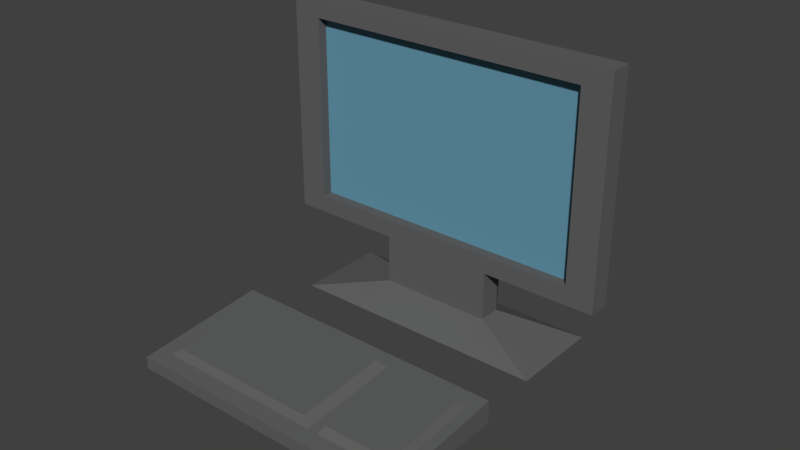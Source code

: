 # Source: monitor.blend  (saved by Blender 2.79.0; exported with 4.5.12 LTS)
import bpy
from mathutils import Matrix  # noqa: F401  (used for matrix-valued properties, if any)

bpy.ops.wm.read_factory_settings(use_empty=True)
scene = bpy.context.scene
scene.name = 'Scene'

# ---- collections
col_collection_1 = bpy.data.collections.new('Collection 1'); scene.collection.children.link(col_collection_1)

# ---- materials (node trees are filled in below, after node groups)
mat_material = bpy.data.materials.new('Material')
mat_material.alpha_threshold = 0.0
mat_material.use_transparent_shadow = False
mat_material.diffuse_color = (0.1237, 0.1237, 0.1237, 1.0)
mat_material.roughness = 0.5
mat_material.line_color = (0.0, 0.0, 0.0, 1.0)
mat_screen = bpy.data.materials.new('Screen')
mat_screen.alpha_threshold = 0.0
mat_screen.use_transparent_shadow = False
mat_screen.diffuse_color = (0.1301, 0.314, 0.4233, 1.0)
mat_screen.roughness = 0.5

# ---- material node trees

# ---- world
world_world = bpy.data.worlds.new('World'); scene.world = world_world
world_world.color = (0.05088, 0.05088, 0.05088)
world_world.use_sun_shadow = False
world_world.sun_shadow_jitter_overblur = 0.0
world_world.cycles.sampling_method = 'MANUAL'

# ---- meshes
me_cube = bpy.data.meshes.new('Cube')
me_cube.from_pydata([(1.032, 0.06727, 0.4024), (1.032, -0.06727, 0.4024), (-1.032, -0.06727, 0.4024), (-1.032, 0.06727, 0.4024), (1.032, 0.06727, 1.732), (1.032, -0.06727, 1.732), (-1.032, -0.06727, 1.732), (-1.032, 0.06727, 1.732), (0.7782, 0.2098, 0.5657), (-0.7782, 0.2098, 0.5657), (0.7782, 0.2098, 1.568), (-0.7782, 0.2098, 1.568), (0.3439, 0.06727, 0.4024), (-0.3439, 0.06727, 0.4024), (0.3439, -0.06727, 0.4024), (-0.3439, -0.06727, 0.4024), (0.3439, 0.06727, 1.732), (-0.3439, 0.06727, 1.732), (0.3439, -0.06727, 1.732), (-0.3439, -0.06727, 1.732), (0.2594, 0.2098, 0.5657), (-0.2594, 0.2098, 0.5657), (0.2594, 0.2098, 1.568), (-0.2594, 0.2098, 1.568), (0.3439, 0.06727, 0.4024), (-0.3439, 0.06727, 0.4024), (0.3439, -0.06727, 0.4024), (-0.3439, -0.06727, 0.4024), (0.2594, 0.2098, 0.5657), (-0.2594, 0.2098, 0.5657), (0.3439, 0.06727, 0.1067), (-0.3439, 0.06727, 0.1067), (0.3439, -0.06727, 0.1067), (-0.3439, -0.06727, 0.1067), (0.2594, 0.2098, 0.27), (-0.2594, 0.2098, 0.27), (0.7938, 0.2802, 0.0), (-0.7938, 0.2802, 0.0), (0.7938, -0.2802, 0.0), (-0.7938, -0.2802, 0.0), (-0.287, -0.06727, 0.5123), (-0.861, -0.06727, 0.5123), (0.861, -0.06727, 0.5123), (0.861, -0.06727, 1.622), (-0.861, -0.06727, 1.622), (-0.287, -0.06727, 1.622), (0.287, -0.06727, 0.5123), (0.287, -0.06727, 1.622), (-0.287, -0.00654, 0.5123), (-0.861, -0.00654, 0.5123), (0.861, -0.00654, 0.5123), (0.861, -0.00654, 1.622), (-0.861, -0.00654, 1.622), (-0.287, -0.00654, 1.622), (0.287, -0.00654, 0.5123), (0.287, -0.00654, 1.622), (-0.8502, -0.7065, 0.1386), (-0.8502, -0.7065, 1.192e-07), (-0.8502, -1.493, 0.07487), (-0.8502, -1.493, 1.192e-07), (0.8502, -0.7065, 0.1386), (0.8502, -0.7065, 1.192e-07), (0.8502, -1.493, 0.07487), (0.8502, -1.493, 1.192e-07), (-0.7503, -0.8024, 0.1308), (-0.7503, -1.397, 0.08263), (0.2615, -0.8024, 0.1308), (0.2615, -1.397, 0.08263), (-0.7024, -0.834, 0.1714), (-0.7024, -1.372, 0.1278), (0.2136, -0.834, 0.1714), (0.2136, -1.372, 0.1278), (0.8502, -0.8024, 0.1308), (0.8502, -1.397, 0.08263), (0.3277, -0.8024, 0.1308), (0.3277, -1.397, 0.08263), (0.7841, -0.8024, 0.1308), (0.7841, -1.397, 0.08263), (0.3519, -0.8339, 0.1708), (0.3519, -1.365, 0.1278), (0.7599, -0.8339, 0.1708), (0.7599, -1.365, 0.1278), (1.115, -1.214, 2.384e-07), (1.262, -0.9948, 2.384e-07), (1.409, -1.214, 2.384e-07), (1.262, -1.434, 2.384e-07), (1.262, -1.214, 0.1673), (1.152, -1.379, 2.384e-07), (1.152, -1.214, 0.1255), (1.152, -1.05, 2.384e-07), (1.262, -1.05, 0.1255), (1.372, -1.05, 2.384e-07), (1.372, -1.214, 0.1255), (1.372, -1.379, 2.384e-07), (1.262, -1.379, 0.1255), (1.18, -1.337, 0.09294), (1.18, -1.092, 0.09294), (1.344, -1.337, 0.09294), (1.344, -1.092, 0.09294)], [], [(13, 15, 2, 3), (17, 7, 6, 19), (0, 4, 5, 1), (15, 14, 46, 40), (2, 6, 7, 3), (3, 7, 11, 9), (23, 21, 9, 11), (13, 3, 9, 21), (4, 0, 8, 10), (16, 4, 10, 22), (7, 17, 23, 11), (17, 16, 22, 23), (0, 12, 20, 8), (14, 15, 27, 26), (10, 8, 20, 22), (22, 20, 21, 23), (2, 15, 40, 41), (18, 19, 45, 47), (4, 16, 18, 5), (16, 17, 19, 18), (0, 1, 14, 12), (21, 20, 28, 29), (28, 24, 30, 34), (24, 26, 32, 30), (20, 12, 24, 28), (15, 13, 25, 27), (13, 21, 29, 25), (12, 14, 26, 24), (30, 31, 35, 34), (33, 31, 37, 39), (26, 27, 33, 32), (27, 25, 31, 33), (25, 29, 35, 31), (29, 28, 34, 35), (36, 38, 39, 37), (31, 30, 36, 37), (30, 32, 38, 36), (32, 33, 39, 38), (44, 41, 49, 52), (46, 42, 50, 54), (43, 47, 55, 51), (19, 6, 44, 45), (6, 2, 41, 44), (5, 18, 47, 43), (1, 5, 43, 42), (14, 1, 42, 46), (48, 53, 52, 49), (50, 51, 55, 54), (54, 55, 53, 48), (41, 40, 48, 49), (47, 45, 53, 55), (40, 46, 54, 48), (45, 44, 52, 53), (42, 43, 51, 50), (56, 57, 59, 58), (58, 59, 63, 62), (62, 63, 61, 60, 72, 73), (60, 61, 57, 56), (60, 56, 64, 66), (63, 59, 57, 61), (67, 66, 70, 71), (58, 62, 67, 65), (56, 58, 65, 64), (72, 60, 66), (69, 71, 70, 68), (64, 65, 69, 68), (66, 64, 68, 70), (65, 67, 71, 69), (62, 73, 67), (66, 67, 75, 74), (75, 77, 81, 79), (67, 73, 77, 75), (72, 66, 74, 76), (73, 72, 76, 77), (81, 80, 78, 79), (74, 75, 79, 78), (76, 74, 78, 80), (77, 76, 80, 81), (82, 87, 95, 88), (82, 88, 96, 89), (83, 89, 96, 90), (83, 90, 98, 91), (84, 91, 98, 92), (84, 92, 97, 93), (85, 93, 97, 94), (85, 94, 95, 87), (82, 89, 83, 91, 84, 93, 85, 87), (86, 92, 98, 90), (86, 90, 96, 88), (86, 88, 95, 94), (86, 94, 97, 92)])
me_cube.polygons.foreach_set('material_index', [0, 0, 0, 0, 0, 0, 0, 0, 0, 0, 0, 0, 0, 0, 0, 0, 0, 0, 0, 0, 0, 0, 0, 0, 0, 0, 0, 0, 0, 0, 0, 0, 0, 0, 0, 0, 0, 0, 0, 0, 0, 0, 0, 0, 0, 0, 1, 1, 1, 0, 0, 0, 0, 0, 0, 0, 0, 0, 0, 0, 0, 0, 0, 0, 0, 0, 0, 0, 0, 0, 0, 0, 0, 0, 0, 0, 0, 0, 0, 0, 0, 0, 0, 0, 0, 0, 0, 0, 0, 0, 0])
_uv = me_cube.uv_layers.new(name='UVMap')
_uv.uv.foreach_set('vector', [0.02867, 0.838, 0.04796, 0.838, 0.04796, 0.9362, 0.02867, 0.9362, 0.6621, 0.1267, 0.6621, 0.02854, 0.6814, 0.02854, 0.6814, 0.1267, 0.3874, 0.6797, 0.3874, 0.8673, 0.3681, 0.8675, 0.3681, 0.6799, 0.4671, 0.1267, 0.4671, 0.2248, 0.4513, 0.2167, 0.4513, 0.1348, 0.4447, 0.8673, 0.4447, 0.6797, 0.464, 0.6799, 0.464, 0.8675, 0.02867, 0.02854, 0.2193, 0.02854, 0.1958, 0.06471, 0.05209, 0.06471, 0.1958, 0.1387, 0.05209, 0.1387, 0.05209, 0.06471, 0.1958, 0.06471, 0.02867, 0.1267, 0.02867, 0.02854, 0.05209, 0.06471, 0.05209, 0.1387, 0.2193, 0.323, 0.02867, 0.323, 0.05209, 0.2868, 0.1958, 0.2868, 0.2193, 0.2248, 0.2193, 0.323, 0.1958, 0.2868, 0.1958, 0.2128, 0.2193, 0.02854, 0.2193, 0.1267, 0.1958, 0.1387, 0.1958, 0.06471, 0.2193, 0.1267, 0.2193, 0.2248, 0.1958, 0.2128, 0.1958, 0.1387, 0.02867, 0.323, 0.02867, 0.2248, 0.05209, 0.2128, 0.05209, 0.2868, 0.0, 0.0, 0.0, 0.0, 0.0, 0.0, 0.0, 0.0, 0.1958, 0.2868, 0.05209, 0.2868, 0.05209, 0.2128, 0.1958, 0.2128, 0.1958, 0.2128, 0.05209, 0.2128, 0.05209, 0.1387, 0.1958, 0.1387, 0.4671, 0.02854, 0.4671, 0.1267, 0.4513, 0.1348, 0.4513, 0.05289, 0.2766, 0.2248, 0.2766, 0.1267, 0.2924, 0.1348, 0.2924, 0.2167, 0.6621, 0.323, 0.6621, 0.2248, 0.6814, 0.2248, 0.6814, 0.323, 0.6621, 0.2248, 0.6621, 0.1267, 0.6814, 0.1267, 0.6814, 0.2248, 0.5853, 0.8514, 0.6046, 0.8514, 0.6046, 0.9495, 0.5853, 0.9495, 0.0, 0.0, 0.0, 0.0, 0.0, 0.0, 0.0, 0.0, 0.1688, 0.8822, 0.1476, 0.8576, 0.1476, 0.8159, 0.1688, 0.8405, 0.1476, 0.8576, 0.1284, 0.8578, 0.1284, 0.816, 0.1476, 0.8159, 0.0, 0.0, 0.0, 0.0, 0.0, 0.0, 0.0, 0.0, 0.0, 0.0, 0.0, 0.0, 0.0, 0.0, 0.0, 0.0, 0.0, 0.0, 0.0, 0.0, 0.0, 0.0, 0.0, 0.0, 0.0, 0.0, 0.0, 0.0, 0.0, 0.0, 0.0, 0.0, 0.3108, 0.6797, 0.3108, 0.7779, 0.2874, 0.7658, 0.2874, 0.6918, 0.6346, 0.4442, 0.6153, 0.4442, 0.5853, 0.38, 0.6656, 0.38, 0.07104, 0.6828, 0.07104, 0.7809, 0.02867, 0.7809, 0.02867, 0.6828, 0.2854, 0.8768, 0.2661, 0.8767, 0.2661, 0.8349, 0.2854, 0.8351, 0.2661, 0.8767, 0.245, 0.9013, 0.245, 0.8596, 0.2661, 0.8349, 0.245, 0.7658, 0.245, 0.6918, 0.2874, 0.6918, 0.2874, 0.7658, 0.5244, 0.02854, 0.6048, 0.02854, 0.6048, 0.2551, 0.5244, 0.2551, 0.6153, 0.4442, 0.6153, 0.5424, 0.5853, 0.6066, 0.5853, 0.38, 0.6153, 0.5424, 0.6346, 0.5424, 0.6656, 0.6066, 0.5853, 0.6066, 0.6346, 0.5424, 0.6346, 0.4442, 0.6656, 0.38, 0.6656, 0.6066, 0.723, 0.8364, 0.723, 0.6798, 0.7317, 0.6797, 0.7317, 0.8363, 0.8155, 0.1923, 0.8155, 0.2742, 0.8068, 0.2742, 0.8068, 0.1923, 0.8002, 0.6257, 0.8002, 0.5438, 0.8089, 0.5438, 0.8089, 0.6257, 0.2766, 0.1267, 0.2766, 0.02854, 0.2924, 0.05289, 0.2924, 0.1348, 0.2766, 0.02854, 0.4671, 0.02854, 0.4513, 0.05289, 0.2924, 0.05289, 0.2766, 0.323, 0.2766, 0.2248, 0.2924, 0.2167, 0.2924, 0.2986, 0.4671, 0.323, 0.2766, 0.323, 0.2924, 0.2986, 0.4513, 0.2986, 0.4671, 0.2248, 0.4671, 0.323, 0.4513, 0.2986, 0.4513, 0.2167, 0.1876, 0.4619, 0.02867, 0.4619, 0.02867, 0.38, 0.1876, 0.38, 0.1876, 0.6257, 0.02867, 0.6257, 0.02867, 0.5438, 0.1876, 0.5438, 0.1876, 0.5438, 0.02867, 0.5438, 0.02867, 0.4619, 0.1876, 0.4619, 0.8155, 0.02854, 0.8155, 0.1104, 0.8068, 0.1104, 0.8068, 0.02854, 0.8002, 0.5438, 0.8002, 0.4619, 0.8089, 0.4619, 0.8089, 0.5438, 0.8155, 0.1104, 0.8155, 0.1923, 0.8068, 0.1923, 0.8068, 0.1104, 0.8002, 0.4619, 0.8002, 0.38, 0.8089, 0.38, 0.8089, 0.4619, 0.8089, 0.6829, 0.8089, 0.8394, 0.8002, 0.8394, 0.8002, 0.6828, 0.8663, 0.38, 0.8859, 0.38, 0.8849, 0.492, 0.8742, 0.492, 0.7388, 0.02854, 0.7495, 0.02854, 0.7495, 0.2712, 0.7388, 0.2712, 0.8742, 0.6828, 0.8848, 0.6828, 0.8859, 0.7948, 0.8662, 0.7948, 0.8672, 0.7811, 0.8733, 0.6965, 0.723, 0.38, 0.7428, 0.38, 0.7428, 0.6227, 0.723, 0.6227, 0.245, 0.6227, 0.245, 0.38, 0.2588, 0.3943, 0.2588, 0.5387, 0.4153, 0.6227, 0.4153, 0.38, 0.528, 0.38, 0.528, 0.6227, 0.9331, 0.9367, 0.9331, 0.8518, 0.9402, 0.8554, 0.9402, 0.9322, 0.3579, 0.38, 0.3579, 0.6227, 0.3442, 0.5387, 0.3442, 0.3943, 0.245, 0.38, 0.3579, 0.38, 0.3442, 0.3943, 0.2588, 0.3943, 0.2588, 0.6227, 0.245, 0.6227, 0.2588, 0.5387, 0.6626, 0.6636, 0.6626, 0.7943, 0.5853, 0.7943, 0.5853, 0.6636, 0.9432, 0.02854, 0.9432, 0.1134, 0.9361, 0.109, 0.9361, 0.03213, 0.8729, 0.1729, 0.8729, 0.02854, 0.8787, 0.03538, 0.8787, 0.1661, 0.5279, 0.6797, 0.5279, 0.8241, 0.5213, 0.8173, 0.5213, 0.6866, 0.3579, 0.6227, 0.3442, 0.6227, 0.3442, 0.5387, 0.8824, 0.23, 0.8824, 0.315, 0.8729, 0.315, 0.8729, 0.23, 0.9713, 0.549, 0.9713, 0.6142, 0.9647, 0.6107, 0.9647, 0.5525, 0.0, 0.0, 0.0, 0.0, 0.0, 0.0, 0.0, 0.0, 0.9432, 0.38, 0.9432, 0.464, 0.9432, 0.4546, 0.9432, 0.3895, 0.8662, 0.9368, 0.8662, 0.8518, 0.8757, 0.8518, 0.8757, 0.9368, 0.1284, 0.7588, 0.1284, 0.6828, 0.1869, 0.6828, 0.1869, 0.7588, 0.9432, 0.7677, 0.9432, 0.6828, 0.9498, 0.688, 0.9498, 0.7639, 0.5213, 0.9463, 0.5213, 0.8812, 0.5271, 0.8846, 0.5271, 0.9429, 0.9463, 0.23, 0.9463, 0.3149, 0.9397, 0.311, 0.9397, 0.2352, 0.8089, 0.9203, 0.8073, 0.9434, 0.7938, 0.9368, 0.7903, 0.9195, 0.8089, 0.9203, 0.7903, 0.9195, 0.7949, 0.902, 0.8089, 0.8965, 0.1464, 0.955, 0.1464, 0.9707, 0.1331, 0.9667, 0.1284, 0.955, 0.1464, 0.955, 0.1284, 0.955, 0.1331, 0.9434, 0.1464, 0.9393, 0.3867, 0.9477, 0.3867, 0.9715, 0.3727, 0.966, 0.3681, 0.9484, 0.3867, 0.9477, 0.3681, 0.9484, 0.3716, 0.9312, 0.3852, 0.9246, 0.4623, 0.9403, 0.4623, 0.956, 0.4487, 0.9521, 0.444, 0.9406, 0.4623, 0.9403, 0.444, 0.9406, 0.4483, 0.9289, 0.4618, 0.9246, 0.8663, 0.5842, 0.8663, 0.5601, 0.88, 0.549, 0.8971, 0.5533, 0.9073, 0.5751, 0.9073, 0.5992, 0.8937, 0.6102, 0.8765, 0.606, 0.7162, 0.9161, 0.7009, 0.9199, 0.701, 0.9021, 0.7109, 0.8934, 0.7162, 0.9161, 0.7109, 0.8934, 0.7238, 0.8969, 0.7317, 0.9128, 0.7162, 0.9161, 0.7317, 0.9128, 0.7317, 0.9308, 0.7216, 0.9392, 0.7162, 0.9161, 0.7216, 0.9392, 0.7089, 0.9361, 0.7009, 0.9199])
me_cube.materials.append(mat_material)
me_cube.materials.append(mat_screen)
me_cube.use_remesh_preserve_volume = False
me_cube.use_remesh_preserve_attributes = False
me_cube.use_mirror_vertex_groups = False
me_cube.update()

# ---- objects
ob_cube = bpy.data.objects.new('Cube', me_cube)

# ---- transforms, parenting, visibility, modifiers, constraints
ob_cube.location = (-1.043e-07, 0.0, 0.0)
ob_cube.lock_rotations_4d = False
ob_cube.empty_display_type = 'ARROWS'
ob_cube.lineart.crease_threshold = 0.0

# ---- collection membership
col_collection_1.objects.link(ob_cube)

# ---- scene / render settings (as saved in the file)
scene.frame_start = 1; scene.frame_end = 250; scene.frame_set(1)
scene.render.engine = 'BLENDER_EEVEE_NEXT'
scene.render.resolution_percentage = 50
scene.render.dither_intensity = 0.0
scene.cycles.use_denoising = False
scene.cycles.samples = 128
scene.cycles.sampling_pattern = 'TABULATED_SOBOL'
scene.cycles.use_adaptive_sampling = False
scene.cycles.use_light_tree = False
scene.cycles.blur_glossy = 0.0
scene.cycles.sample_clamp_indirect = 0.0
scene.view_settings.view_transform = 'Standard'
bpy.context.view_layer.update()

# ---- added for rendering (the .blend has no active camera and no usable light): camera, sun
cam_auto = bpy.data.cameras.new('AutoCamera')
cam_auto.lens = 50.0
cam_auto.sensor_width = 36.0
cam_auto.clip_end = 1000.0
ob_auto_camera = bpy.data.objects.new('AutoCamera', cam_auto)
scene.collection.objects.link(ob_auto_camera)
ob_auto_camera.location = (3.4067, -4.46791, 3.44033)
ob_auto_camera.rotation_euler = (1.09748, -7.21219e-08, 0.694738)
scene.camera = ob_auto_camera
light_auto_sun = bpy.data.lights.new('AutoSun', 'SUN')
light_auto_sun.energy = 3.0
light_auto_sun.angle = 0.0523599
ob_auto_sun = bpy.data.objects.new('AutoSun', light_auto_sun)
scene.collection.objects.link(ob_auto_sun)
ob_auto_sun.rotation_euler = (0.872665, 0.174533, 0.523599)
bpy.context.view_layer.update()
